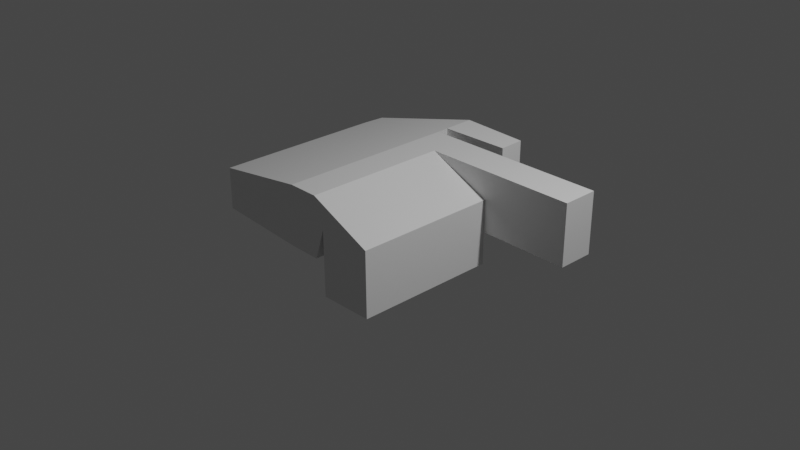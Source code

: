 # Source: hand.blend  (saved by Blender 2.91.10; exported with 4.5.12 LTS)
import bpy
from mathutils import Matrix  # noqa: F401  (used for matrix-valued properties, if any)

bpy.ops.wm.read_factory_settings(use_empty=True)
scene = bpy.context.scene
scene.name = 'Scene'

# ---- collections
col_collection = bpy.data.collections.new('Collection'); scene.collection.children.link(col_collection)

# ---- materials (node trees are filled in below, after node groups)
mat_material = bpy.data.materials.new('Material')
mat_material.alpha_threshold = 0.0
mat_material.use_transparent_shadow = False
mat_material.line_color = (0.0, 0.0, 0.0, 1.0)

# ---- material node trees
mat_material.use_nodes = True; mat_material.node_tree.nodes.clear()
_N = mat_material.node_tree.nodes; _L = mat_material.node_tree.links
n0 = _N.new('ShaderNodeOutputMaterial'); n0.name = 'Material Output'; n0.location = (300, 300)
n1 = _N.new('ShaderNodeBsdfPrincipled'); n1.name = 'Principled BSDF'; n1.location = (10, 300)
n1.distribution = 'GGX'
n1.subsurface_method = 'BURLEY'
n1.inputs[2].default_value = 0.4
n1.inputs[3].default_value = 1.45
n1.inputs[27].default_value = (0.0, 0.0, 0.0, 1.0)
n1.inputs[28].default_value = 1.0
_L.new(n1.outputs[0], n0.inputs[0])
n0.is_active_output = True

# ---- world
world_world = bpy.data.worlds.new('World'); scene.world = world_world
world_world.use_nodes = True; world_world.node_tree.nodes.clear()
_N = world_world.node_tree.nodes; _L = world_world.node_tree.links
n0 = _N.new('ShaderNodeOutputWorld'); n0.name = 'World Output'; n0.location = (300, 300)
n1 = _N.new('ShaderNodeBackground'); n1.name = 'Background'; n1.location = (10, 300)
n1.inputs[0].default_value = (0.05088, 0.05088, 0.05088, 1.0)
_L.new(n1.outputs[0], n0.inputs[0])
n0.is_active_output = True
world_world.color = (0.05088, 0.05088, 0.05088)
world_world.use_sun_shadow = False
world_world.sun_shadow_jitter_overblur = 0.0

# ---- cameras
cam_camera = bpy.data.cameras.new('Camera')
cam_camera.clip_end = 100.0
cam_camera.ortho_scale = 7.314

# ---- lights
light_light = bpy.data.lights.new('Light', 'POINT')
light_light.transmission_factor = 0.0
light_light.energy = 1000.0
light_light.shadow_soft_size = 0.1
light_light.shadow_maximum_resolution = 0.006
light_light.use_absolute_resolution = True

# ---- meshes
me_cube = bpy.data.meshes.new('Cube')
me_cube.from_pydata([(0.6179, -1.0, -0.4972), (0.01312, -1.0, -0.5075), (-1.617, 1.0, 0.3208), (-1.617, 1.0, -0.1447), (-1.617, -0.9094, 0.3208), (-1.617, -0.9094, -0.1447), (-1.617, 0.6, -0.1447), (-1.617, 0.2, -0.1447), (-1.617, -0.2, -0.1447), (-1.617, -0.6, -0.1447), (0.6179, 0.6, -0.4972), (-1.617, -0.6, 0.3208), (-1.617, -0.2, 0.3208), (-1.617, 0.2, 0.3208), (-1.617, 0.6, 0.3208), (0.01312, 0.6, -0.5075), (-0.447, 1.0, -0.1296), (-0.447, -1.0, 0.542), (-0.447, -1.0, -0.1296), (-0.447, 1.0, 0.542), (-0.447, 0.6, -0.1296), (-0.447, 0.2, -0.1296), (-0.447, -0.2, -0.1296), (-0.447, -0.6, -0.1296), (-0.447, 0.6, 0.542), (-0.447, 0.2, 0.542), (-0.447, -0.2, 0.542), (-0.447, -0.6, 0.542), (-0.4623, 1.497, -0.2857), (-1.601, 1.231, -0.1447), (-1.601, 1.231, 0.3208), (-0.4623, 1.497, 0.542), (-0.4535, 1.14, -0.1296), (-0.4535, 1.14, 0.542), (-1.61, 1.098, 0.3208), (-1.61, 1.098, -0.1447), (0.3245, 1.451, 0.542), (0.3245, 1.451, -0.2857), (0.3333, 1.16, -0.2857), (0.3333, 1.16, 0.542), (0.006503, -1.0, 0.2159), (0.2765, 1.0, 0.542), (0.6113, 0.6, 0.2263), (0.6113, 0.2, 0.2263), (0.6113, -0.2, 0.2263), (0.6113, -0.6, 0.2263), (0.2765, 1.0, -0.138), (0.6113, -1.0, 0.2263), (0.006503, 0.6, 0.2159), (0.006503, 0.2, 0.2159), (0.006503, -0.2, 0.2159), (0.006503, -0.6, 0.2159), (-0.1072, 1.0, -0.138), (-0.1072, -1.0, 0.542), (-0.1072, 0.6, -0.1316), (-0.1072, 0.2, -0.1316), (-0.1072, -0.2, -0.1316), (-0.1072, -0.6, -0.1316), (-0.1072, -1.0, -0.1316), (-0.1072, 1.0, 0.542), (-0.1072, 0.6, 0.542), (-0.1072, 0.2, 0.542), (-0.1072, -0.2, 0.542), (-0.1072, -0.6, 0.542), (1.638, 0.6, 0.542), (1.638, 0.6, -0.138), (1.638, 1.0, 0.542), (1.638, 1.0, -0.138), (0.6179, -1.0, -0.4972), (0.01312, -1.0, -0.5075), (0.6179, -0.6, -0.4972), (0.006503, -1.0, 0.2159), (0.6179, 0.6, -0.4972), (0.6179, 0.2, -0.4972), (0.6179, -0.2, -0.4972), (0.01312, -0.6, -0.5075), (0.01312, -0.2, -0.5075), (0.01312, 0.2, -0.5075), (0.01312, 0.6, -0.5075), (0.6113, 0.6, 0.2263), (0.6113, 0.2, 0.2263), (0.6113, -0.2, 0.2263), (0.6113, -0.6, 0.2263), (0.6113, -1.0, 0.2263), (0.006503, 0.6, 0.2159), (0.006503, 0.2, 0.2159), (0.006503, -0.2, 0.2159), (0.006503, -0.6, 0.2159)], [], [(27, 11, 4, 17), (18, 17, 4, 5), (6, 14, 2, 3), (50, 49, 85, 86), (0, 1, 69, 68), (51, 50, 86, 87), (15, 10, 72, 78), (44, 45, 82, 81), (65, 54, 52, 46, 67), (43, 44, 81, 80), (40, 51, 87, 71), (48, 15, 78, 84), (5, 4, 11, 9), (9, 11, 12, 8), (8, 12, 13, 7), (7, 13, 14, 6), (19, 2, 14, 24), (24, 14, 13, 25), (25, 13, 12, 26), (26, 12, 11, 27), (62, 26, 27, 63), (61, 25, 26, 62), (60, 24, 25, 61), (59, 19, 24, 60), (8, 22, 23, 9), (7, 21, 22, 8), (6, 20, 21, 7), (3, 16, 20, 6), (28, 31, 36, 37), (9, 23, 18, 5), (58, 53, 17, 18), (63, 27, 17, 53), (29, 30, 31, 28), (35, 34, 30, 29), (34, 33, 31, 30), (32, 35, 29, 28), (16, 3, 35, 32), (2, 19, 33, 34), (3, 2, 34, 35), (19, 16, 32, 33), (39, 38, 37, 36), (32, 28, 37, 38), (33, 32, 38, 39), (31, 33, 39, 36), (1, 40, 71, 69), (1, 0, 47, 40), (42, 43, 80, 79), (10, 42, 79, 72), (47, 0, 68, 83), (56, 50, 51, 57), (55, 49, 50, 56), (78, 84, 48, 42, 79, 72), (66, 67, 46, 41), (57, 51, 40, 58), (23, 57, 58, 18), (16, 19, 59, 52), (16, 52, 54, 20), (20, 54, 55, 21), (21, 55, 56, 22), (22, 56, 57, 23), (45, 63, 53, 47), (40, 47, 53, 58), (42, 60, 61, 43), (43, 61, 62, 44), (44, 62, 63, 45), (65, 67, 66, 64), (46, 52, 59, 41), (64, 66, 59, 60), (65, 64, 60, 54), (87, 75, 69, 71), (75, 70, 68, 69), (78, 72, 73, 77), (77, 73, 74, 76), (76, 74, 70, 75), (84, 78, 77, 85), (85, 77, 76, 86), (86, 76, 75, 87), (70, 82, 83, 68), (72, 79, 80, 73), (73, 80, 81, 74), (74, 81, 82, 70), (45, 47, 83, 82), (49, 48, 84, 85)])
_uv = me_cube.uv_layers.new(name='UVMap')
_uv.uv.foreach_set('vector', [0.7633, 0.7, 0.875, 0.7, 0.875, 0.75, 0.7633, 0.75, 0.375, 0.8883, 0.625, 0.8883, 0.625, 1.0, 0.375, 1.0, 0.375, 0.2, 0.625, 0.2, 0.625, 0.25, 0.375, 0.25, 0.3059, 0.65, 0.3059, 0.6, 0.3059, 0.6, 0.3059, 0.65, 0.625, 0.75, 0.375, 0.75, 0.375, 0.75, 0.625, 0.75, 0.3059, 0.7, 0.3059, 0.65, 0.3059, 0.65, 0.3059, 0.7, 0.0, 0.0, 0.0, 0.0, 0.0, 0.0, 0.0, 0.0, 0.6941, 0.65, 0.6941, 0.7, 0.6941, 0.7, 0.6941, 0.65, 0.3059, 0.55, 0.2692, 0.55, 0.375, 0.3942, 0.0, 0.0, 0.3059, 0.5, 0.6941, 0.6, 0.6941, 0.65, 0.6941, 0.65, 0.6941, 0.6, 0.3059, 0.75, 0.3059, 0.7, 0.3059, 0.7, 0.3059, 0.75, 0.0, 0.0, 0.0, 0.0, 0.0, 0.0, 0.0, 0.0, 0.375, 0.0, 0.625, 0.0, 0.625, 0.05, 0.375, 0.05, 0.375, 0.05, 0.625, 0.05, 0.625, 0.1, 0.375, 0.1, 0.375, 0.1, 0.625, 0.1, 0.625, 0.15, 0.375, 0.15, 0.375, 0.15, 0.625, 0.15, 0.625, 0.2, 0.375, 0.2, 0.7633, 0.5, 0.875, 0.5, 0.875, 0.55, 0.7633, 0.55, 0.7633, 0.55, 0.875, 0.55, 0.875, 0.6, 0.7633, 0.6, 0.7633, 0.6, 0.875, 0.6, 0.875, 0.65, 0.7633, 0.65, 0.7633, 0.65, 0.875, 0.65, 0.875, 0.7, 0.7633, 0.7, 0.7308, 0.65, 0.7633, 0.65, 0.7633, 0.7, 0.7308, 0.7, 0.7308, 0.6, 0.7633, 0.6, 0.7633, 0.65, 0.7308, 0.65, 0.7308, 0.55, 0.7633, 0.55, 0.7633, 0.6, 0.7308, 0.6, 0.7308, 0.5, 0.7633, 0.5, 0.7633, 0.55, 0.7308, 0.55, 0.125, 0.65, 0.2367, 0.65, 0.2367, 0.7, 0.125, 0.7, 0.125, 0.6, 0.2367, 0.6, 0.2367, 0.65, 0.125, 0.65, 0.125, 0.55, 0.2367, 0.55, 0.2367, 0.6, 0.125, 0.6, 0.125, 0.5, 0.2367, 0.5, 0.2367, 0.55, 0.125, 0.55, 0.375, 0.3617, 0.625, 0.3617, 0.625, 0.3617, 0.375, 0.3617, 0.125, 0.7, 0.2367, 0.7, 0.2367, 0.75, 0.125, 0.75, 0.375, 0.8558, 0.625, 0.8558, 0.625, 0.8883, 0.375, 0.8883, 0.7308, 0.7, 0.7633, 0.7, 0.7633, 0.75, 0.7308, 0.75, 0.375, 0.25, 0.625, 0.25, 0.625, 0.3617, 0.375, 0.3617, 0.375, 0.25, 0.625, 0.25, 0.625, 0.25, 0.375, 0.25, 0.875, 0.5, 0.7633, 0.5, 0.7633, 0.5, 0.875, 0.5, 0.2367, 0.5, 0.125, 0.5, 0.125, 0.5, 0.2367, 0.5, 0.2367, 0.5, 0.125, 0.5, 0.125, 0.5, 0.2367, 0.5, 0.875, 0.5, 0.7633, 0.5, 0.7633, 0.5, 0.875, 0.5, 0.375, 0.25, 0.625, 0.25, 0.625, 0.25, 0.375, 0.25, 0.625, 0.3617, 0.375, 0.3617, 0.375, 0.3617, 0.625, 0.3617, 0.625, 0.3617, 0.375, 0.3617, 0.375, 0.3617, 0.625, 0.3617, 0.2367, 0.5, 0.2367, 0.5, 0.2367, 0.5, 0.2367, 0.5, 0.625, 0.3617, 0.375, 0.3617, 0.375, 0.3617, 0.625, 0.3617, 0.7633, 0.5, 0.7633, 0.5, 0.7633, 0.5, 0.7633, 0.5, 0.375, 0.75, 0.375, 0.8191, 0.375, 0.8191, 0.375, 0.75, 0.375, 0.75, 0.625, 0.75, 0.625, 0.8191, 0.375, 0.8191, 0.6941, 0.55, 0.6941, 0.6, 0.6941, 0.6, 0.6941, 0.55, 0.0, 0.0, 0.0, 0.0, 0.0, 0.0, 0.0, 0.0, 0.625, 0.8191, 0.625, 0.75, 0.625, 0.75, 0.625, 0.8191, 0.2692, 0.65, 0.3059, 0.65, 0.3059, 0.7, 0.2692, 0.7, 0.2692, 0.6, 0.3059, 0.6, 0.3059, 0.65, 0.2692, 0.65, 0.0, 0.0, 0.0, 0.0, 0.0, 0.0, 0.0, 0.0, 0.0, 0.0, 0.0, 0.0, 0.625, 0.4309, 0.3059, 0.5, 0.0, 0.0, 0.0, 0.0, 0.2692, 0.7, 0.3059, 0.7, 0.3059, 0.75, 0.2692, 0.75, 0.2367, 0.7, 0.2692, 0.7, 0.2692, 0.75, 0.2367, 0.75, 0.375, 0.3617, 0.625, 0.3617, 0.625, 0.3942, 0.375, 0.3942, 0.2367, 0.5, 0.2692, 0.5, 0.2692, 0.55, 0.2367, 0.55, 0.2367, 0.55, 0.2692, 0.55, 0.2692, 0.6, 0.2367, 0.6, 0.2367, 0.6, 0.2692, 0.6, 0.2692, 0.65, 0.2367, 0.65, 0.2367, 0.65, 0.2692, 0.65, 0.2692, 0.7, 0.2367, 0.7, 0.6941, 0.7, 0.7308, 0.7, 0.7308, 0.75, 0.6941, 0.75, 0.375, 0.8191, 0.625, 0.8191, 0.625, 0.8558, 0.375, 0.8558, 0.6941, 0.55, 0.7308, 0.55, 0.7308, 0.6, 0.6941, 0.6, 0.6941, 0.6, 0.7308, 0.6, 0.7308, 0.65, 0.6941, 0.65, 0.6941, 0.65, 0.7308, 0.65, 0.7308, 0.7, 0.6941, 0.7, 0.3059, 0.55, 0.3059, 0.5, 0.625, 0.4309, 0.6941, 0.55, 0.0, 0.0, 0.375, 0.3942, 0.625, 0.3942, 0.0, 0.0, 0.6941, 0.55, 0.625, 0.4309, 0.7308, 0.5, 0.7308, 0.55, 0.3059, 0.55, 0.6941, 0.55, 0.7308, 0.55, 0.2692, 0.55, 0.3059, 0.7, 0.375, 0.7, 0.375, 0.75, 0.3059, 0.75, 0.375, 0.7, 0.625, 0.7, 0.625, 0.75, 0.375, 0.75, 0.375, 0.55, 0.625, 0.55, 0.625, 0.6, 0.375, 0.6, 0.375, 0.6, 0.625, 0.6, 0.625, 0.65, 0.375, 0.65, 0.375, 0.65, 0.625, 0.65, 0.625, 0.7, 0.375, 0.7, 0.3059, 0.55, 0.375, 0.55, 0.375, 0.6, 0.3059, 0.6, 0.3059, 0.6, 0.375, 0.6, 0.375, 0.65, 0.3059, 0.65, 0.3059, 0.65, 0.375, 0.65, 0.375, 0.7, 0.3059, 0.7, 0.625, 0.7, 0.6941, 0.7, 0.6941, 0.75, 0.625, 0.75, 0.625, 0.55, 0.6941, 0.55, 0.6941, 0.6, 0.625, 0.6, 0.625, 0.6, 0.6941, 0.6, 0.6941, 0.65, 0.625, 0.65, 0.625, 0.65, 0.6941, 0.65, 0.6941, 0.7, 0.625, 0.7, 0.6941, 0.7, 0.6941, 0.75, 0.6941, 0.75, 0.6941, 0.7, 0.3059, 0.6, 0.3059, 0.55, 0.3059, 0.55, 0.3059, 0.6])
me_cube.materials.append(mat_material)
me_cube.use_remesh_preserve_volume = False
me_cube.use_remesh_preserve_attributes = False
me_cube.use_mirror_vertex_groups = False
me_cube.update()

# ---- objects
ob_cube = bpy.data.objects.new('Cube', me_cube)
ob_light = bpy.data.objects.new('Light', light_light)
ob_camera = bpy.data.objects.new('Camera', cam_camera)

# ---- transforms, parenting, visibility, modifiers, constraints
ob_cube.location = (0.0, 0.0, 0.0)
ob_cube.lock_rotations_4d = False
ob_cube.empty_display_type = 'ARROWS'
ob_cube.lineart.crease_threshold = 0.0
ob_light.location = (4.076, 1.005, 5.904)
ob_light.rotation_euler = (0.6503, 0.05522, 1.866)
ob_light.lock_rotations_4d = False
ob_light.empty_display_type = 'ARROWS'
ob_light.color = (0.0, 0.0, 0.0, 0.0)
ob_light.lineart.crease_threshold = 0.0
ob_camera.location = (7.359, -6.926, 4.958)
ob_camera.rotation_euler = (1.109, 0.0, 0.8149)
ob_camera.lock_rotations_4d = False
ob_camera.empty_display_type = 'ARROWS'
ob_camera.color = (0.0, 0.0, 0.0, 0.0)
ob_camera.display_type = 'WIRE'
ob_camera.lineart.crease_threshold = 0.0

# ---- collection membership
col_collection.objects.link(ob_cube)
col_collection.objects.link(ob_light)
col_collection.objects.link(ob_camera)

# ---- scene / render settings (as saved in the file)
scene.camera = ob_camera
scene.frame_start = 1; scene.frame_end = 250; scene.frame_set(1)
scene.render.engine = 'BLENDER_EEVEE_NEXT'
scene.cycles.use_denoising = False
scene.cycles.samples = 128
scene.cycles.sampling_pattern = 'TABULATED_SOBOL'
scene.cycles.use_adaptive_sampling = False
scene.cycles.use_light_tree = False
scene.view_settings.view_transform = 'Filmic'
bpy.context.view_layer.update()
